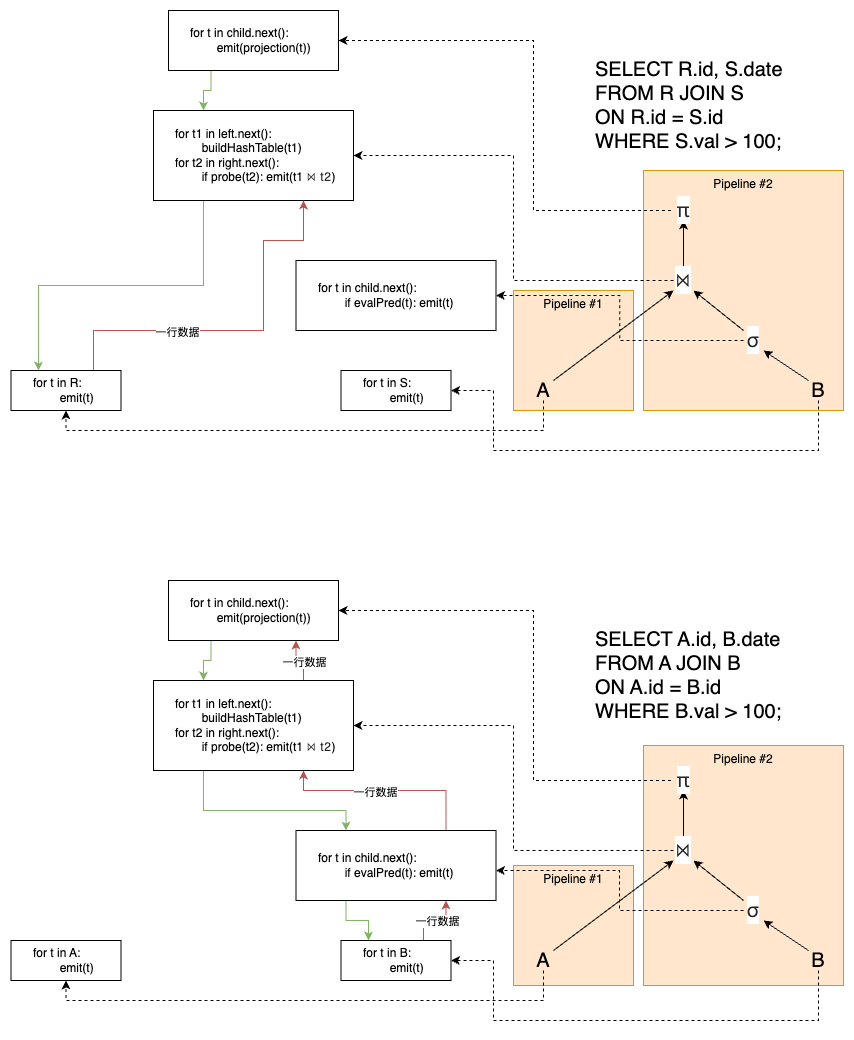

The diagram above was exported from draw.io. Its source (the exported page's mxGraphModel, read from the mxfile embedded in the PNG):
<mxGraphModel dx="2073" dy="1918" grid="1" gridSize="10" guides="1" tooltips="1" connect="1" arrows="1" fold="1" page="1" pageScale="1" pageWidth="850" pageHeight="1100" math="0" shadow="0">
  <root>
    <mxCell id="0" />
    <mxCell id="1" parent="0" />
    <mxCell id="2" value="Pipeline #1" style="rounded=0;whiteSpace=wrap;html=1;verticalAlign=top;fillColor=#ffe6cc;strokeColor=#d79b00;" vertex="1" parent="1">
      <mxGeometry x="120" y="1375" width="120" height="120" as="geometry" />
    </mxCell>
    <mxCell id="3" value="Pipeline #2" style="rounded=0;whiteSpace=wrap;html=1;verticalAlign=top;fillColor=#ffe6cc;strokeColor=#d79b00;" vertex="1" parent="1">
      <mxGeometry x="250" y="1255" width="200" height="240" as="geometry" />
    </mxCell>
    <mxCell id="4" value="Pipeline #1" style="rounded=0;whiteSpace=wrap;html=1;verticalAlign=top;fillColor=#ffe6cc;strokeColor=#d79b00;" vertex="1" parent="1">
      <mxGeometry x="120" y="800" width="120" height="120" as="geometry" />
    </mxCell>
    <mxCell id="5" value="Pipeline #2" style="rounded=0;whiteSpace=wrap;html=1;verticalAlign=top;fillColor=#ffe6cc;strokeColor=#d79b00;" vertex="1" parent="1">
      <mxGeometry x="250" y="680" width="200" height="240" as="geometry" />
    </mxCell>
    <mxCell id="6" style="edgeStyle=orthogonalEdgeStyle;rounded=0;orthogonalLoop=1;jettySize=auto;html=1;exitX=0.5;exitY=1;exitDx=0;exitDy=0;entryX=0.5;entryY=1;entryDx=0;entryDy=0;dashed=1;" edge="1" source="7" target="28" parent="1">
      <mxGeometry relative="1" as="geometry" />
    </mxCell>
    <mxCell id="7" value="A" style="text;html=1;align=center;verticalAlign=middle;whiteSpace=wrap;rounded=0;fontSize=20;" vertex="1" parent="1">
      <mxGeometry x="140" y="890" width="20" height="20" as="geometry" />
    </mxCell>
    <mxCell id="8" value="" style="edgeStyle=orthogonalEdgeStyle;rounded=0;orthogonalLoop=1;jettySize=auto;html=1;" edge="1" source="10" target="16" parent="1">
      <mxGeometry relative="1" as="geometry" />
    </mxCell>
    <mxCell id="9" style="edgeStyle=orthogonalEdgeStyle;rounded=0;orthogonalLoop=1;jettySize=auto;html=1;exitX=0;exitY=0.5;exitDx=0;exitDy=0;entryX=1;entryY=0.5;entryDx=0;entryDy=0;dashed=1;" edge="1" source="10" target="23" parent="1">
      <mxGeometry relative="1" as="geometry" />
    </mxCell>
    <mxCell id="10" value="&lt;span style=&quot;color: rgba(0, 0, 0, 0.85); font-family: PingFangSC-Regular; font-style: normal; font-variant-ligatures: normal; font-variant-caps: normal; font-weight: 400; letter-spacing: 0.64px; orphans: 2; text-indent: 0px; text-transform: none; widows: 2; word-spacing: 0px; -webkit-text-stroke-width: 0px; white-space: normal; background-color: rgb(255, 255, 255); text-decoration-thickness: initial; text-decoration-style: initial; text-decoration-color: initial; float: none; display: inline !important;&quot;&gt;⋈&lt;/span&gt;" style="text;whiteSpace=wrap;html=1;verticalAlign=middle;align=center;fontSize=20;" vertex="1" parent="1">
      <mxGeometry x="280" y="780" width="20" height="20" as="geometry" />
    </mxCell>
    <mxCell id="11" style="edgeStyle=orthogonalEdgeStyle;rounded=0;orthogonalLoop=1;jettySize=auto;html=1;exitX=0;exitY=0.5;exitDx=0;exitDy=0;dashed=1;" edge="1" source="12" target="24" parent="1">
      <mxGeometry relative="1" as="geometry" />
    </mxCell>
    <mxCell id="12" value="&lt;span style=&quot;color: rgba(0, 0, 0, 0.85); font-family: PingFangSC-Regular; font-style: normal; font-variant-ligatures: normal; font-variant-caps: normal; font-weight: 400; letter-spacing: 0.64px; orphans: 2; text-indent: 0px; text-transform: none; widows: 2; word-spacing: 0px; -webkit-text-stroke-width: 0px; white-space: normal; background-color: rgb(255, 255, 255); text-decoration-thickness: initial; text-decoration-style: initial; text-decoration-color: initial; float: none; display: inline !important;&quot;&gt;σ&lt;/span&gt;" style="text;whiteSpace=wrap;html=1;verticalAlign=middle;align=center;fontSize=20;" vertex="1" parent="1">
      <mxGeometry x="350" y="840" width="20" height="20" as="geometry" />
    </mxCell>
    <mxCell id="13" style="edgeStyle=orthogonalEdgeStyle;rounded=0;orthogonalLoop=1;jettySize=auto;html=1;exitX=0.5;exitY=1;exitDx=0;exitDy=0;entryX=1;entryY=0.5;entryDx=0;entryDy=0;dashed=1;" edge="1" source="14" target="25" parent="1">
      <mxGeometry relative="1" as="geometry">
        <Array as="points">
          <mxPoint x="425" y="960" />
          <mxPoint x="100" y="960" />
          <mxPoint x="100" y="900" />
        </Array>
      </mxGeometry>
    </mxCell>
    <mxCell id="14" value="B" style="text;html=1;align=center;verticalAlign=middle;whiteSpace=wrap;rounded=0;fontSize=20;" vertex="1" parent="1">
      <mxGeometry x="415" y="890" width="20" height="20" as="geometry" />
    </mxCell>
    <mxCell id="15" style="edgeStyle=orthogonalEdgeStyle;rounded=0;orthogonalLoop=1;jettySize=auto;html=1;exitX=0;exitY=0.5;exitDx=0;exitDy=0;entryX=1;entryY=0.5;entryDx=0;entryDy=0;dashed=1;" edge="1" source="16" target="21" parent="1">
      <mxGeometry relative="1" as="geometry">
        <Array as="points">
          <mxPoint x="140" y="720" />
          <mxPoint x="140" y="550" />
        </Array>
      </mxGeometry>
    </mxCell>
    <mxCell id="16" value="&lt;span style=&quot;color: rgba(0, 0, 0, 0.85); font-family: PingFangSC-Regular; letter-spacing: 0.64px; text-align: left; background-color: rgb(255, 255, 255);&quot;&gt;π&lt;/span&gt;" style="text;whiteSpace=wrap;html=1;verticalAlign=middle;align=center;fontSize=20;" vertex="1" parent="1">
      <mxGeometry x="277.5" y="710" width="25" height="20" as="geometry" />
    </mxCell>
    <mxCell id="17" value="" style="endArrow=classic;html=1;rounded=0;exitX=1;exitY=0;exitDx=0;exitDy=0;entryX=0;entryY=1;entryDx=0;entryDy=0;" edge="1" source="7" target="10" parent="1">
      <mxGeometry width="50" height="50" relative="1" as="geometry">
        <mxPoint x="210" y="910" as="sourcePoint" />
        <mxPoint x="200" y="840" as="targetPoint" />
      </mxGeometry>
    </mxCell>
    <mxCell id="18" value="" style="endArrow=classic;html=1;rounded=0;entryX=1;entryY=1;entryDx=0;entryDy=0;exitX=0;exitY=0;exitDx=0;exitDy=0;" edge="1" source="12" target="10" parent="1">
      <mxGeometry width="50" height="50" relative="1" as="geometry">
        <mxPoint x="330" y="830" as="sourcePoint" />
        <mxPoint x="380" y="780" as="targetPoint" />
      </mxGeometry>
    </mxCell>
    <mxCell id="19" value="" style="endArrow=classic;html=1;rounded=0;entryX=1;entryY=1;entryDx=0;entryDy=0;exitX=0;exitY=0;exitDx=0;exitDy=0;" edge="1" source="14" target="12" parent="1">
      <mxGeometry width="50" height="50" relative="1" as="geometry">
        <mxPoint x="350" y="1020" as="sourcePoint" />
        <mxPoint x="400" y="970" as="targetPoint" />
      </mxGeometry>
    </mxCell>
    <mxCell id="20" style="edgeStyle=orthogonalEdgeStyle;rounded=0;orthogonalLoop=1;jettySize=auto;html=1;exitX=0.25;exitY=1;exitDx=0;exitDy=0;entryX=0.25;entryY=0;entryDx=0;entryDy=0;fillColor=#d5e8d4;strokeColor=#82b366;" edge="1" source="21" target="23" parent="1">
      <mxGeometry relative="1" as="geometry" />
    </mxCell>
    <mxCell id="21" value="for t in child.next():&lt;div&gt;&lt;span style=&quot;background-color: transparent; color: light-dark(rgb(0, 0, 0), rgb(255, 255, 255));&quot;&gt;&lt;span style=&quot;white-space: pre;&quot;&gt;&#09;&lt;/span&gt;emit(projection(t))&lt;/span&gt;&lt;/div&gt;" style="rounded=0;whiteSpace=wrap;html=1;align=left;spacingLeft=20;" vertex="1" parent="1">
      <mxGeometry x="-225" y="520" width="170" height="60" as="geometry" />
    </mxCell>
    <mxCell id="22" style="edgeStyle=orthogonalEdgeStyle;rounded=0;orthogonalLoop=1;jettySize=auto;html=1;exitX=0.25;exitY=1;exitDx=0;exitDy=0;entryX=0.25;entryY=0;entryDx=0;entryDy=0;fillColor=#d5e8d4;strokeColor=#82b366;" edge="1" source="23" target="28" parent="1">
      <mxGeometry relative="1" as="geometry" />
    </mxCell>
    <mxCell id="23" value="for t1 in left.next():&lt;div&gt;&lt;span style=&quot;background-color: transparent; color: light-dark(rgb(0, 0, 0), rgb(255, 255, 255));&quot;&gt;&lt;span style=&quot;white-space: pre;&quot;&gt;&#09;&lt;/span&gt;buildHashTable(t1)&lt;/span&gt;&lt;/div&gt;&lt;div&gt;&lt;span style=&quot;background-color: transparent; color: light-dark(rgb(0, 0, 0), rgb(255, 255, 255));&quot;&gt;for t2 in right.next():&lt;/span&gt;&lt;/div&gt;&lt;div&gt;&lt;span style=&quot;background-color: transparent; color: light-dark(rgb(0, 0, 0), rgb(255, 255, 255));&quot;&gt;&lt;span style=&quot;white-space: pre;&quot;&gt;&#09;&lt;/span&gt;if probe(t2): emit(t1&amp;nbsp;&lt;/span&gt;&lt;span style=&quot;background-color: rgb(255, 255, 255); color: rgba(0, 0, 0, 0.85); letter-spacing: 0.64px;&quot;&gt;&lt;font style=&quot;&quot; face=&quot;Helvetica&quot;&gt;⋈ t2&lt;/font&gt;&lt;/span&gt;&lt;span style=&quot;background-color: transparent; color: light-dark(rgb(0, 0, 0), rgb(255, 255, 255));&quot;&gt;)&lt;/span&gt;&lt;/div&gt;" style="rounded=0;whiteSpace=wrap;html=1;align=left;spacingLeft=20;" vertex="1" parent="1">
      <mxGeometry x="-240" y="620" width="200" height="90" as="geometry" />
    </mxCell>
    <mxCell id="24" value="&lt;div&gt;&lt;span style=&quot;background-color: transparent; color: light-dark(rgb(0, 0, 0), rgb(255, 255, 255));&quot;&gt;for t in child.next():&lt;/span&gt;&lt;/div&gt;&lt;div&gt;&lt;span style=&quot;background-color: transparent; color: light-dark(rgb(0, 0, 0), rgb(255, 255, 255));&quot;&gt;&lt;span style=&quot;white-space: pre;&quot;&gt;&#09;&lt;/span&gt;if evalPred(t): emit(t&lt;/span&gt;&lt;span style=&quot;background-color: transparent; color: light-dark(rgb(0, 0, 0), rgb(255, 255, 255));&quot;&gt;)&lt;/span&gt;&lt;/div&gt;" style="rounded=0;whiteSpace=wrap;html=1;align=left;spacingLeft=20;" vertex="1" parent="1">
      <mxGeometry x="-97.5" y="770" width="200" height="70" as="geometry" />
    </mxCell>
    <mxCell id="25" value="&lt;div&gt;for t in S:&lt;/div&gt;&lt;div&gt;&lt;span style=&quot;white-space: pre;&quot;&gt;&#09;&lt;/span&gt;emit(t)&lt;br&gt;&lt;/div&gt;" style="rounded=0;whiteSpace=wrap;html=1;align=left;spacingLeft=20;" vertex="1" parent="1">
      <mxGeometry x="-52.5" y="880" width="110" height="40" as="geometry" />
    </mxCell>
    <mxCell id="26" style="edgeStyle=orthogonalEdgeStyle;rounded=0;orthogonalLoop=1;jettySize=auto;html=1;exitX=0.75;exitY=0;exitDx=0;exitDy=0;entryX=0.75;entryY=1;entryDx=0;entryDy=0;fillColor=#f8cecc;strokeColor=#b85450;" edge="1" source="28" target="23" parent="1">
      <mxGeometry relative="1" as="geometry">
        <Array as="points">
          <mxPoint x="-300" y="840" />
          <mxPoint x="-130" y="840" />
          <mxPoint x="-130" y="750" />
          <mxPoint x="-90" y="750" />
        </Array>
      </mxGeometry>
    </mxCell>
    <mxCell id="27" value="一行数据" style="edgeLabel;html=1;align=center;verticalAlign=middle;resizable=0;points=[];" vertex="1" connectable="0" parent="26">
      <mxGeometry x="-0.3579" relative="1" as="geometry">
        <mxPoint y="1" as="offset" />
      </mxGeometry>
    </mxCell>
    <mxCell id="28" value="&lt;div&gt;for t in R:&lt;/div&gt;&lt;div&gt;&lt;span style=&quot;white-space: pre;&quot;&gt;&#09;&lt;/span&gt;emit(t)&lt;br&gt;&lt;/div&gt;" style="rounded=0;whiteSpace=wrap;html=1;align=left;spacingLeft=20;" vertex="1" parent="1">
      <mxGeometry x="-382.5" y="880" width="110" height="40" as="geometry" />
    </mxCell>
    <mxCell id="29" value="SELECT R.id, S.date&amp;nbsp;&lt;div&gt;FROM R JOIN S&amp;nbsp;&lt;/div&gt;&lt;div&gt;ON R.id = S.id&amp;nbsp;&lt;/div&gt;&lt;div&gt;WHERE S.val &amp;gt; 100;&lt;/div&gt;" style="text;html=1;align=left;verticalAlign=middle;whiteSpace=wrap;rounded=0;fontSize=20;" vertex="1" parent="1">
      <mxGeometry x="200" y="530" width="230" height="170" as="geometry" />
    </mxCell>
    <mxCell id="30" style="edgeStyle=orthogonalEdgeStyle;rounded=0;orthogonalLoop=1;jettySize=auto;html=1;exitX=0.5;exitY=1;exitDx=0;exitDy=0;entryX=0.5;entryY=1;entryDx=0;entryDy=0;dashed=1;" edge="1" source="31" target="57" parent="1">
      <mxGeometry relative="1" as="geometry" />
    </mxCell>
    <mxCell id="31" value="A" style="text;html=1;align=center;verticalAlign=middle;whiteSpace=wrap;rounded=0;fontSize=20;" vertex="1" parent="1">
      <mxGeometry x="140" y="1460" width="20" height="20" as="geometry" />
    </mxCell>
    <mxCell id="32" value="" style="edgeStyle=orthogonalEdgeStyle;rounded=0;orthogonalLoop=1;jettySize=auto;html=1;" edge="1" source="34" target="40" parent="1">
      <mxGeometry relative="1" as="geometry" />
    </mxCell>
    <mxCell id="33" style="edgeStyle=orthogonalEdgeStyle;rounded=0;orthogonalLoop=1;jettySize=auto;html=1;exitX=0;exitY=0.5;exitDx=0;exitDy=0;entryX=1;entryY=0.5;entryDx=0;entryDy=0;dashed=1;" edge="1" source="34" target="49" parent="1">
      <mxGeometry relative="1" as="geometry" />
    </mxCell>
    <mxCell id="34" value="&lt;span style=&quot;color: rgba(0, 0, 0, 0.85); font-family: PingFangSC-Regular; font-style: normal; font-variant-ligatures: normal; font-variant-caps: normal; font-weight: 400; letter-spacing: 0.64px; orphans: 2; text-indent: 0px; text-transform: none; widows: 2; word-spacing: 0px; -webkit-text-stroke-width: 0px; white-space: normal; background-color: rgb(255, 255, 255); text-decoration-thickness: initial; text-decoration-style: initial; text-decoration-color: initial; float: none; display: inline !important;&quot;&gt;⋈&lt;/span&gt;" style="text;whiteSpace=wrap;html=1;verticalAlign=middle;align=center;fontSize=20;" vertex="1" parent="1">
      <mxGeometry x="280" y="1350" width="20" height="20" as="geometry" />
    </mxCell>
    <mxCell id="35" style="edgeStyle=orthogonalEdgeStyle;rounded=0;orthogonalLoop=1;jettySize=auto;html=1;exitX=0;exitY=0.5;exitDx=0;exitDy=0;dashed=1;" edge="1" source="36" target="53" parent="1">
      <mxGeometry relative="1" as="geometry">
        <Array as="points">
          <mxPoint x="226" y="1420" />
          <mxPoint x="226" y="1380" />
        </Array>
      </mxGeometry>
    </mxCell>
    <mxCell id="36" value="&lt;span style=&quot;color: rgba(0, 0, 0, 0.85); font-family: PingFangSC-Regular; font-style: normal; font-variant-ligatures: normal; font-variant-caps: normal; font-weight: 400; letter-spacing: 0.64px; orphans: 2; text-indent: 0px; text-transform: none; widows: 2; word-spacing: 0px; -webkit-text-stroke-width: 0px; white-space: normal; background-color: rgb(255, 255, 255); text-decoration-thickness: initial; text-decoration-style: initial; text-decoration-color: initial; float: none; display: inline !important;&quot;&gt;σ&lt;/span&gt;" style="text;whiteSpace=wrap;html=1;verticalAlign=middle;align=center;fontSize=20;" vertex="1" parent="1">
      <mxGeometry x="350" y="1410" width="20" height="20" as="geometry" />
    </mxCell>
    <mxCell id="37" style="edgeStyle=orthogonalEdgeStyle;rounded=0;orthogonalLoop=1;jettySize=auto;html=1;exitX=0.5;exitY=1;exitDx=0;exitDy=0;entryX=1;entryY=0.5;entryDx=0;entryDy=0;dashed=1;" edge="1" source="38" target="56" parent="1">
      <mxGeometry relative="1" as="geometry">
        <Array as="points">
          <mxPoint x="425" y="1530" />
          <mxPoint x="100" y="1530" />
          <mxPoint x="100" y="1470" />
        </Array>
      </mxGeometry>
    </mxCell>
    <mxCell id="38" value="B" style="text;html=1;align=center;verticalAlign=middle;whiteSpace=wrap;rounded=0;fontSize=20;" vertex="1" parent="1">
      <mxGeometry x="415" y="1460" width="20" height="20" as="geometry" />
    </mxCell>
    <mxCell id="39" style="edgeStyle=orthogonalEdgeStyle;rounded=0;orthogonalLoop=1;jettySize=auto;html=1;exitX=0;exitY=0.5;exitDx=0;exitDy=0;entryX=1;entryY=0.5;entryDx=0;entryDy=0;dashed=1;" edge="1" source="40" target="45" parent="1">
      <mxGeometry relative="1" as="geometry">
        <Array as="points">
          <mxPoint x="140" y="1290" />
          <mxPoint x="140" y="1120" />
        </Array>
      </mxGeometry>
    </mxCell>
    <mxCell id="40" value="&lt;span style=&quot;color: rgba(0, 0, 0, 0.85); font-family: PingFangSC-Regular; letter-spacing: 0.64px; text-align: left; background-color: rgb(255, 255, 255);&quot;&gt;π&lt;/span&gt;" style="text;whiteSpace=wrap;html=1;verticalAlign=middle;align=center;fontSize=20;" vertex="1" parent="1">
      <mxGeometry x="277.5" y="1280" width="25" height="20" as="geometry" />
    </mxCell>
    <mxCell id="41" value="" style="endArrow=classic;html=1;rounded=0;exitX=1;exitY=0;exitDx=0;exitDy=0;entryX=0;entryY=1;entryDx=0;entryDy=0;" edge="1" source="31" target="34" parent="1">
      <mxGeometry width="50" height="50" relative="1" as="geometry">
        <mxPoint x="210" y="1480" as="sourcePoint" />
        <mxPoint x="200" y="1410" as="targetPoint" />
      </mxGeometry>
    </mxCell>
    <mxCell id="42" value="" style="endArrow=classic;html=1;rounded=0;entryX=1;entryY=1;entryDx=0;entryDy=0;exitX=0;exitY=0;exitDx=0;exitDy=0;" edge="1" source="36" target="34" parent="1">
      <mxGeometry width="50" height="50" relative="1" as="geometry">
        <mxPoint x="330" y="1400" as="sourcePoint" />
        <mxPoint x="380" y="1350" as="targetPoint" />
      </mxGeometry>
    </mxCell>
    <mxCell id="43" value="" style="endArrow=classic;html=1;rounded=0;entryX=1;entryY=1;entryDx=0;entryDy=0;exitX=0;exitY=0;exitDx=0;exitDy=0;" edge="1" source="38" target="36" parent="1">
      <mxGeometry width="50" height="50" relative="1" as="geometry">
        <mxPoint x="350" y="1590" as="sourcePoint" />
        <mxPoint x="400" y="1540" as="targetPoint" />
      </mxGeometry>
    </mxCell>
    <mxCell id="44" style="edgeStyle=orthogonalEdgeStyle;rounded=0;orthogonalLoop=1;jettySize=auto;html=1;exitX=0.25;exitY=1;exitDx=0;exitDy=0;entryX=0.25;entryY=0;entryDx=0;entryDy=0;fillColor=#d5e8d4;strokeColor=#82b366;" edge="1" source="45" target="49" parent="1">
      <mxGeometry relative="1" as="geometry" />
    </mxCell>
    <mxCell id="45" value="for t in child.next():&lt;div&gt;&lt;span style=&quot;background-color: transparent; color: light-dark(rgb(0, 0, 0), rgb(255, 255, 255));&quot;&gt;&lt;span style=&quot;white-space: pre;&quot;&gt;&#09;&lt;/span&gt;emit(projection(t))&lt;/span&gt;&lt;/div&gt;" style="rounded=0;whiteSpace=wrap;html=1;align=left;spacingLeft=20;" vertex="1" parent="1">
      <mxGeometry x="-225" y="1090" width="170" height="60" as="geometry" />
    </mxCell>
    <mxCell id="46" style="edgeStyle=orthogonalEdgeStyle;rounded=0;orthogonalLoop=1;jettySize=auto;html=1;exitX=0.25;exitY=1;exitDx=0;exitDy=0;entryX=0.25;entryY=0;entryDx=0;entryDy=0;fillColor=#d5e8d4;strokeColor=#82b366;" edge="1" source="49" target="53" parent="1">
      <mxGeometry relative="1" as="geometry">
        <Array as="points">
          <mxPoint x="-190" y="1320" />
          <mxPoint x="-47" y="1320" />
        </Array>
      </mxGeometry>
    </mxCell>
    <mxCell id="47" style="edgeStyle=orthogonalEdgeStyle;rounded=0;orthogonalLoop=1;jettySize=auto;html=1;exitX=0.75;exitY=0;exitDx=0;exitDy=0;entryX=0.75;entryY=1;entryDx=0;entryDy=0;fillColor=#f8cecc;strokeColor=#b85450;" edge="1" source="49" target="45" parent="1">
      <mxGeometry relative="1" as="geometry" />
    </mxCell>
    <mxCell id="48" value="一行数据" style="edgeLabel;html=1;align=center;verticalAlign=middle;resizable=0;points=[];" vertex="1" connectable="0" parent="47">
      <mxGeometry x="-0.3458" relative="1" as="geometry">
        <mxPoint y="-4" as="offset" />
      </mxGeometry>
    </mxCell>
    <mxCell id="49" value="for t1 in left.next():&lt;div&gt;&lt;span style=&quot;background-color: transparent; color: light-dark(rgb(0, 0, 0), rgb(255, 255, 255));&quot;&gt;&lt;span style=&quot;white-space: pre;&quot;&gt;&#09;&lt;/span&gt;buildHashTable(t1)&lt;/span&gt;&lt;/div&gt;&lt;div&gt;&lt;span style=&quot;background-color: transparent; color: light-dark(rgb(0, 0, 0), rgb(255, 255, 255));&quot;&gt;for t2 in right.next():&lt;/span&gt;&lt;/div&gt;&lt;div&gt;&lt;span style=&quot;background-color: transparent; color: light-dark(rgb(0, 0, 0), rgb(255, 255, 255));&quot;&gt;&lt;span style=&quot;white-space: pre;&quot;&gt;&#09;&lt;/span&gt;if probe(t2): emit(t1&amp;nbsp;&lt;/span&gt;&lt;span style=&quot;background-color: rgb(255, 255, 255); color: rgba(0, 0, 0, 0.85); letter-spacing: 0.64px;&quot;&gt;&lt;font style=&quot;&quot; face=&quot;Helvetica&quot;&gt;⋈ t2&lt;/font&gt;&lt;/span&gt;&lt;span style=&quot;background-color: transparent; color: light-dark(rgb(0, 0, 0), rgb(255, 255, 255));&quot;&gt;)&lt;/span&gt;&lt;/div&gt;" style="rounded=0;whiteSpace=wrap;html=1;align=left;spacingLeft=20;" vertex="1" parent="1">
      <mxGeometry x="-240" y="1190" width="200" height="90" as="geometry" />
    </mxCell>
    <mxCell id="50" style="edgeStyle=orthogonalEdgeStyle;rounded=0;orthogonalLoop=1;jettySize=auto;html=1;exitX=0.25;exitY=1;exitDx=0;exitDy=0;entryX=0.25;entryY=0;entryDx=0;entryDy=0;fillColor=#d5e8d4;strokeColor=#82b366;" edge="1" source="53" target="56" parent="1">
      <mxGeometry relative="1" as="geometry" />
    </mxCell>
    <mxCell id="51" style="edgeStyle=orthogonalEdgeStyle;rounded=0;orthogonalLoop=1;jettySize=auto;html=1;exitX=0.75;exitY=0;exitDx=0;exitDy=0;entryX=0.75;entryY=1;entryDx=0;entryDy=0;fillColor=#f8cecc;strokeColor=#b85450;" edge="1" source="53" target="49" parent="1">
      <mxGeometry relative="1" as="geometry">
        <Array as="points">
          <mxPoint x="53" y="1300" />
          <mxPoint x="-90" y="1300" />
        </Array>
      </mxGeometry>
    </mxCell>
    <mxCell id="52" value="一行数据" style="edgeLabel;html=1;align=center;verticalAlign=middle;resizable=0;points=[];" vertex="1" connectable="0" parent="51">
      <mxGeometry x="0.121" y="1" relative="1" as="geometry">
        <mxPoint x="1" as="offset" />
      </mxGeometry>
    </mxCell>
    <mxCell id="53" value="&lt;div&gt;&lt;span style=&quot;background-color: transparent; color: light-dark(rgb(0, 0, 0), rgb(255, 255, 255));&quot;&gt;for t in child.next():&lt;/span&gt;&lt;/div&gt;&lt;div&gt;&lt;span style=&quot;background-color: transparent; color: light-dark(rgb(0, 0, 0), rgb(255, 255, 255));&quot;&gt;&lt;span style=&quot;white-space: pre;&quot;&gt;&#09;&lt;/span&gt;if evalPred(t): emit(t&lt;/span&gt;&lt;span style=&quot;background-color: transparent; color: light-dark(rgb(0, 0, 0), rgb(255, 255, 255));&quot;&gt;)&lt;/span&gt;&lt;/div&gt;" style="rounded=0;whiteSpace=wrap;html=1;align=left;spacingLeft=20;" vertex="1" parent="1">
      <mxGeometry x="-97.5" y="1340" width="200" height="70" as="geometry" />
    </mxCell>
    <mxCell id="54" style="edgeStyle=orthogonalEdgeStyle;rounded=0;orthogonalLoop=1;jettySize=auto;html=1;exitX=0.75;exitY=0;exitDx=0;exitDy=0;entryX=0.75;entryY=1;entryDx=0;entryDy=0;fillColor=#f8cecc;strokeColor=#b85450;" edge="1" source="56" target="53" parent="1">
      <mxGeometry relative="1" as="geometry" />
    </mxCell>
    <mxCell id="55" value="一行数据" style="edgeLabel;html=1;align=center;verticalAlign=middle;resizable=0;points=[];" vertex="1" connectable="0" parent="54">
      <mxGeometry x="0.0043" relative="1" as="geometry">
        <mxPoint as="offset" />
      </mxGeometry>
    </mxCell>
    <mxCell id="56" value="&lt;div&gt;for t in B:&lt;/div&gt;&lt;div&gt;&lt;span style=&quot;white-space: pre;&quot;&gt;&#09;&lt;/span&gt;emit(t)&lt;br&gt;&lt;/div&gt;" style="rounded=0;whiteSpace=wrap;html=1;align=left;spacingLeft=20;" vertex="1" parent="1">
      <mxGeometry x="-52.5" y="1450" width="110" height="40" as="geometry" />
    </mxCell>
    <mxCell id="57" value="&lt;div&gt;for t in A:&lt;/div&gt;&lt;div&gt;&lt;span style=&quot;white-space: pre;&quot;&gt;&#09;&lt;/span&gt;emit(t)&lt;br&gt;&lt;/div&gt;" style="rounded=0;whiteSpace=wrap;html=1;align=left;spacingLeft=20;" vertex="1" parent="1">
      <mxGeometry x="-382.5" y="1450" width="110" height="40" as="geometry" />
    </mxCell>
    <mxCell id="58" value="SELECT A.id, B.date&amp;nbsp;&lt;div&gt;FROM A JOIN B&amp;nbsp;&lt;/div&gt;&lt;div&gt;ON A.id = B.id&amp;nbsp;&lt;/div&gt;&lt;div&gt;WHERE B.val &amp;gt; 100;&lt;/div&gt;" style="text;html=1;align=left;verticalAlign=middle;whiteSpace=wrap;rounded=0;fontSize=20;" vertex="1" parent="1">
      <mxGeometry x="200" y="1100" width="230" height="170" as="geometry" />
    </mxCell>
  </root>
</mxGraphModel>